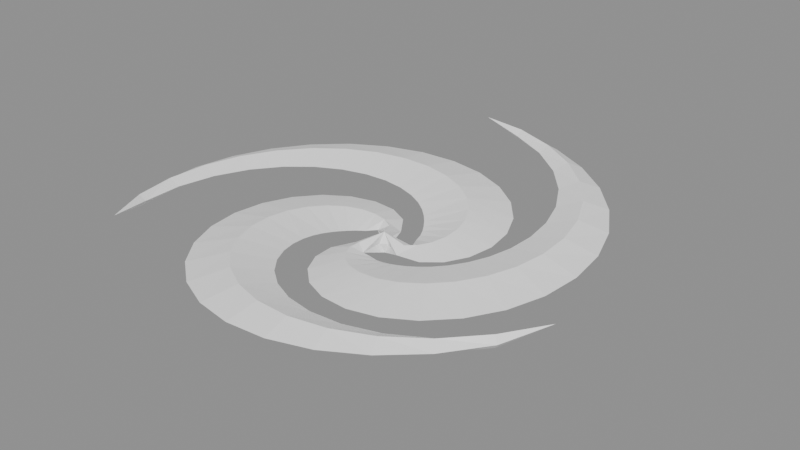 # Source: BE_PowerMesh_FxWhirlpoolDisc.blend  (saved by Blender 5.2.45; exported with 4.5.12 LTS)
import bpy
from mathutils import Matrix  # noqa: F401  (used for matrix-valued properties, if any)

bpy.ops.wm.read_factory_settings(use_empty=True)
scene = bpy.context.scene
scene.name = 'FxWhirlpoolDisc'

# ---- materials (node trees are filled in below, after node groups)
mat_be_powermesh_fxwhirlpooldisc_runtime = bpy.data.materials.new('BE_PowerMesh_FxWhirlpoolDisc_Runtime')

# ---- material node trees
mat_be_powermesh_fxwhirlpooldisc_runtime.use_nodes = True; mat_be_powermesh_fxwhirlpooldisc_runtime.node_tree.nodes.clear()
_N = mat_be_powermesh_fxwhirlpooldisc_runtime.node_tree.nodes; _L = mat_be_powermesh_fxwhirlpooldisc_runtime.node_tree.links
n0 = _N.new('ShaderNodeBsdfPrincipled'); n0.name = 'Principled BSDF'; n0.location = (-200, 100)
n0.inputs[0].default_value = (1.0, 1.0, 1.0, 1.0)
n0.inputs[2].default_value = 0.55
n0.inputs[10].default_value = 0.005
n1 = _N.new('ShaderNodeOutputMaterial'); n1.name = 'Material Output'; n1.location = (200, 100)
_L.new(n0.outputs[0], n1.inputs[0])
n1.is_active_output = True

# ---- meshes
me_be_fxwhirlpooldisc_mesh = bpy.data.meshes.new('BE_FxWhirlpoolDisc_Mesh')
me_be_fxwhirlpooldisc_mesh.from_pydata([(0.5841, -0.1582, -0.43), (0.5841, -0.5096, -0.26), (0.5841, -0.8609, -0.43), (0.5841, -0.5096, -0.6), (0.4518, 0.1951, -0.4184), (0.8998, -0.2936, -0.2312), (1.348, -0.7824, -0.4184), (0.8998, -0.2936, -0.6056), (0.3894, 0.4649, -0.3971), (1.15, 0.04565, -0.1931), (1.911, -0.3736, -0.3971), (1.15, 0.04565, -0.6011), (0.29, 0.6892, -0.3696), (1.301, 0.4878, -0.1496), (2.312, 0.2865, -0.3696), (1.301, 0.4878, -0.5895), (0.168, 0.8958, -0.337), (1.324, 1.004, -0.1023), (2.481, 1.112, -0.337), (1.324, 1.004, -0.5716), (0.01966, 1.105, -0.3), (1.2, 1.558, -0.05222), (2.38, 2.012, -0.3), (1.2, 1.558, -0.5478), (-0.1703, 1.324, -0.2591), (0.9155, 2.109, -0.0001187), (2.001, 2.893, -0.2591), (0.9155, 2.109, -0.5181), (-0.4219, 1.552, -0.2147), (0.4705, 2.613, 0.05336), (1.363, 3.674, -0.2147), (0.4705, 2.613, -0.4827), (-0.7543, 1.772, -0.1669), (-0.1261, 3.026, 0.1077), (0.5022, 4.28, -0.1669), (-0.1261, 3.026, -0.4415), (-1.181, 1.958, -0.1161), (-0.8544, 3.306, 0.1626), (-0.5273, 4.655, -0.1161), (-0.8544, 3.306, -0.3947), (-1.708, 2.075, -0.0623), (-1.685, 3.418, 0.2177), (-1.661, 4.76, -0.0623), (-1.685, 3.418, -0.3423), (-2.328, 2.087, -0.005793), (-2.578, 3.33, 0.2729), (-2.829, 4.574, -0.005793), (-2.578, 3.33, -0.2844), (-3.02, 1.953, 0.05335), (-3.49, 3.025, 0.328), (-3.959, 4.096, 0.05335), (-3.49, 3.025, -0.2213), (-3.753, 1.64, 0.115), (-4.369, 2.492, 0.383), (-4.985, 3.344, 0.115), (-4.369, 2.492, -0.153), (-4.48, 1.122, 0.1791), (-5.163, 1.735, 0.4381), (-5.845, 2.348, 0.1791), (-5.163, 1.735, -0.0799), (-5.147, 0.3875, 0.2455), (-5.819, 0.7706, 0.4933), (-6.491, 1.154, 0.2455), (-5.819, 0.7706, -0.002282), (-5.694, -0.5601, 0.3142), (-6.289, -0.3735, 0.5488), (-6.884, -0.1869, 0.3142), (-6.289, -0.3735, 0.07951), (-6.06, -1.699, 0.385), (-6.53, -1.657, 0.6049), (-7.0, -1.614, 0.385), (-6.53, -1.657, 0.1651), (-6.188, -2.989, 0.458), (-6.507, -3.028, 0.662), (-6.826, -3.068, 0.458), (-6.507, -3.028, 0.254), (-6.032, -4.373, 0.533), (-6.197, -4.43, 0.7202), (-6.361, -4.487, 0.533), (-6.197, -4.43, 0.3458), (-5.588, -5.796, 0.75), (-0.8326, -0.01961, -0.43), (-0.5368, 0.1561, -0.26), (-0.241, 0.3318, -0.43), (-0.5368, 0.1561, -0.6), (-1.064, -0.3141, -0.4184), (-0.8765, 0.3293, -0.2312), (-0.689, 0.9728, -0.4184), (-0.8765, 0.3293, -0.6056), (-1.26, -0.5046, -0.3971), (-1.287, 0.3826, -0.1931), (-1.315, 1.27, -0.3971), (-1.287, 0.3826, -0.6011), (-1.399, -0.7053, -0.3696), (-1.735, 0.2959, -0.1496), (-2.071, 1.297, -0.3696), (-1.735, 0.2959, -0.5895), (-1.512, -0.9172, -0.337), (-2.181, 0.05866, -0.1023), (-2.85, 1.035, -0.337), (-2.181, 0.05866, -0.5716), (-1.614, -1.154, -0.3), (-2.585, -0.3294, -0.05222), (-3.557, 0.495, -0.3), (-2.585, -0.3294, -0.5478), (-1.704, -1.433, -0.2591), (-2.907, -0.8579, -0.0001187), (-4.111, -0.2829, -0.2591), (-2.907, -0.8579, -0.5181), (-1.77, -1.771, -0.2147), (-3.109, -1.506, 0.05336), (-4.448, -1.242, -0.2147), (-3.109, -1.506, -0.4827), (-1.788, -2.177, -0.1669), (-3.158, -2.244, 0.1077), (-4.528, -2.312, -0.1669), (-3.158, -2.244, -0.4415), (-1.731, -2.65, -0.1161), (-3.03, -3.033, 0.1626), (-4.329, -3.416, -0.1161), (-3.03, -3.033, -0.3947), (-1.567, -3.178, -0.0623), (-2.709, -3.828, 0.2177), (-3.851, -4.478, -0.0623), (-2.709, -3.828, -0.3423), (-1.267, -3.736, -0.005793), (-2.189, -4.581, 0.2729), (-3.111, -5.426, -0.005793), (-2.189, -4.581, -0.2844), (-0.8078, -4.286, 0.05335), (-1.476, -5.24, 0.328), (-2.143, -6.194, 0.05335), (-1.476, -5.24, -0.2213), (-0.178, -4.782, 0.115), (-0.5875, -5.756, 0.383), (-0.997, -6.731, 0.115), (-0.5875, -5.756, -0.153), (0.6214, -5.171, 0.1791), (0.4465, -6.085, 0.4381), (0.2717, -7.0, 0.1791), (0.4465, -6.085, -0.0799), (1.573, -5.398, 0.2455), (1.587, -6.188, 0.4933), (1.601, -6.978, 0.2455), (1.587, -6.188, -0.002282), (2.645, -5.411, 0.3142), (2.785, -6.035, 0.5488), (2.926, -6.658, 0.3142), (2.785, -6.035, 0.07951), (3.787, -5.168, 0.385), (3.986, -5.607, 0.6049), (4.185, -6.047, 0.385), (3.986, -5.607, 0.1651), (4.937, -4.637, 0.458), (5.13, -4.901, 0.662), (5.322, -5.165, 0.458), (5.13, -4.901, 0.254), (6.024, -3.806, 0.533), (6.154, -3.924, 0.7202), (6.285, -4.042, 0.533), (6.154, -3.924, 0.3458), (7.0, -2.699, 0.75), (-0.241, -1.351, -0.43), (-0.5368, -1.175, -0.26), (-0.8326, -0.9995, -0.43), (-0.5368, -1.175, -0.6), (0.1227, -1.41, -0.4184), (-0.5128, -1.564, -0.2312), (-1.148, -1.719, -0.4184), (-0.5128, -1.564, -0.6056), (0.381, -1.489, -0.3971), (-0.3523, -1.957, -0.1931), (-1.086, -2.425, -0.3971), (-0.3523, -1.957, -0.6011), (0.6196, -1.513, -0.3696), (-0.05542, -2.312, -0.1496), (-0.7304, -3.112, -0.3696), (-0.05542, -2.312, -0.5895), (0.8545, -1.507, -0.337), (0.3674, -2.591, -0.1023), (-0.1196, -3.675, -0.337), (0.3674, -2.591, -0.5716), (1.104, -1.479, -0.3), (0.8962, -2.757, -0.05222), (0.688, -4.035, -0.3), (0.8962, -2.757, -0.5478), (1.385, -1.42, -0.2591), (1.502, -2.78, -0.0001187), (1.62, -4.139, -0.2591), (1.502, -2.78, -0.5181), (1.702, -1.31, -0.2147), (2.149, -2.635, 0.05336), (2.596, -3.961, -0.2147), (2.149, -2.635, -0.4827), (2.053, -1.124, -0.1669), (2.795, -2.31, 0.1077), (3.537, -3.497, -0.1669), (2.795, -2.31, -0.4415), (2.423, -0.8361, -0.1161), (3.395, -1.802, 0.1626), (4.367, -2.767, -0.1161), (3.395, -1.802, -0.3947), (2.786, -0.4258, -0.0623), (3.904, -1.118, 0.2177), (5.022, -1.81, -0.0623), (3.904, -1.118, -0.3423), (3.105, 0.1205, -0.005793), (4.277, -0.2782, 0.2729), (5.45, -0.677, -0.005793), (4.277, -0.2782, -0.2844), (3.339, 0.8044, 0.05335), (4.476, 0.6865, 0.328), (5.613, 0.5686, 0.05335), (4.476, 0.6865, -0.2213), (3.441, 1.613, 0.115), (4.467, 1.736, 0.383), (5.492, 1.858, 0.115), (4.467, 1.736, -0.153), (3.369, 2.52, 0.1791), (4.227, 2.821, 0.4381), (5.084, 3.123, 0.1791), (4.227, 2.821, -0.0799), (3.084, 3.481, 0.2455), (3.743, 3.889, 0.4933), (4.401, 4.296, 0.2455), (3.743, 3.889, -0.002282), (2.56, 4.443, 0.3142), (3.014, 4.879, 0.5488), (3.469, 5.316, 0.3142), (3.014, 4.879, 0.07951), (1.784, 5.338, 0.385), (2.054, 5.735, 0.6049), (2.325, 6.133, 0.385), (2.054, 5.735, 0.1651), (0.7618, 6.097, 0.458), (0.8879, 6.401, 0.662), (1.014, 6.704, 0.458), (0.8879, 6.401, 0.254), (-0.4812, 6.65, 0.533), (-0.4472, 6.825, 0.7202), (-0.4132, 7.0, 0.533), (-0.4472, 6.825, 0.3458), (-1.902, 6.966, 0.75), (-0.1632, -0.5096, -0.07), (-0.1632, -0.5096, -0.75)], [], [(0, 5, 4), (2, 5, 1), (2, 7, 6), (0, 7, 3), (4, 9, 8), (6, 9, 5), (6, 11, 10), (4, 11, 7), (8, 13, 12), (10, 13, 9), (10, 15, 14), (8, 15, 11), (12, 17, 16), (14, 17, 13), (14, 19, 18), (12, 19, 15), (16, 21, 20), (18, 21, 17), (18, 23, 22), (16, 23, 19), (20, 25, 24), (22, 25, 21), (22, 27, 26), (20, 27, 23), (24, 29, 28), (26, 29, 25), (26, 31, 30), (24, 31, 27), (29, 32, 28), (29, 34, 33), (30, 35, 34), (28, 35, 31), (33, 36, 32), (33, 38, 37), (34, 39, 38), (32, 39, 35), (37, 40, 36), (37, 42, 41), (39, 42, 38), (39, 40, 43), (41, 44, 40), (41, 46, 45), (43, 46, 42), (43, 44, 47), (45, 48, 44), (45, 50, 49), (47, 50, 46), (47, 48, 51), (49, 52, 48), (49, 54, 53), (51, 54, 50), (51, 52, 55), (53, 56, 52), (53, 58, 57), (55, 58, 54), (55, 56, 59), (57, 60, 56), (57, 62, 61), (59, 62, 58), (59, 60, 63), (61, 64, 60), (61, 66, 65), (63, 66, 62), (63, 64, 67), (65, 68, 64), (65, 70, 69), (67, 70, 66), (67, 68, 71), (69, 72, 68), (69, 74, 73), (71, 74, 70), (71, 72, 75), (73, 76, 72), (73, 78, 77), (75, 78, 74), (72, 79, 75), (76, 77, 80), (77, 78, 80), (78, 79, 80), (79, 76, 80), (81, 86, 85), (83, 86, 82), (83, 88, 87), (81, 88, 84), (85, 90, 89), (87, 90, 86), (87, 92, 91), (85, 92, 88), (89, 94, 93), (91, 94, 90), (91, 96, 95), (89, 96, 92), (93, 98, 97), (95, 98, 94), (95, 100, 99), (93, 100, 96), (97, 102, 101), (99, 102, 98), (99, 104, 103), (97, 104, 100), (101, 106, 105), (103, 106, 102), (103, 108, 107), (101, 108, 104), (105, 110, 109), (107, 110, 106), (107, 112, 111), (105, 112, 108), (110, 113, 109), (110, 115, 114), (111, 116, 115), (109, 116, 112), (114, 117, 113), (114, 119, 118), (115, 120, 119), (113, 120, 116), (118, 121, 117), (118, 123, 122), (120, 123, 119), (120, 121, 124), (122, 125, 121), (122, 127, 126), (124, 127, 123), (124, 125, 128), (126, 129, 125), (126, 131, 130), (128, 131, 127), (128, 129, 132), (130, 133, 129), (130, 135, 134), (132, 135, 131), (132, 133, 136), (134, 137, 133), (134, 139, 138), (136, 139, 135), (136, 137, 140), (138, 141, 137), (138, 143, 142), (140, 143, 139), (140, 141, 144), (142, 145, 141), (142, 147, 146), (144, 147, 143), (144, 145, 148), (146, 149, 145), (146, 151, 150), (148, 151, 147), (148, 149, 152), (150, 153, 149), (150, 155, 154), (152, 155, 151), (152, 153, 156), (154, 157, 153), (154, 159, 158), (156, 159, 155), (153, 160, 156), (157, 158, 161), (158, 159, 161), (159, 160, 161), (160, 157, 161), (162, 167, 166), (164, 167, 163), (164, 169, 168), (162, 169, 165), (166, 171, 170), (168, 171, 167), (168, 173, 172), (166, 173, 169), (170, 175, 174), (172, 175, 171), (172, 177, 176), (170, 177, 173), (174, 179, 178), (176, 179, 175), (176, 181, 180), (174, 181, 177), (178, 183, 182), (180, 183, 179), (180, 185, 184), (178, 185, 181), (182, 187, 186), (184, 187, 183), (184, 189, 188), (182, 189, 185), (186, 191, 190), (188, 191, 187), (188, 193, 192), (186, 193, 189), (191, 194, 190), (191, 196, 195), (192, 197, 196), (190, 197, 193), (195, 198, 194), (195, 200, 199), (196, 201, 200), (194, 201, 197), (199, 202, 198), (199, 204, 203), (201, 204, 200), (201, 202, 205), (203, 206, 202), (203, 208, 207), (205, 208, 204), (205, 206, 209), (207, 210, 206), (207, 212, 211), (209, 212, 208), (209, 210, 213), (211, 214, 210), (211, 216, 215), (213, 216, 212), (213, 214, 217), (215, 218, 214), (215, 220, 219), (217, 220, 216), (217, 218, 221), (219, 222, 218), (219, 224, 223), (221, 224, 220), (221, 222, 225), (223, 226, 222), (223, 228, 227), (225, 228, 224), (225, 226, 229), (227, 230, 226), (227, 232, 231), (229, 232, 228), (229, 230, 233), (231, 234, 230), (231, 236, 235), (233, 236, 232), (233, 234, 237), (235, 238, 234), (235, 240, 239), (237, 240, 236), (234, 241, 237), (238, 239, 242), (239, 240, 242), (240, 241, 242), (241, 238, 242), (243, 1, 0), (243, 2, 1), (243, 81, 2), (244, 0, 3), (244, 3, 2), (244, 2, 81), (243, 82, 81), (243, 83, 82), (243, 162, 83), (244, 81, 84), (244, 84, 83), (244, 83, 162), (243, 163, 162), (243, 164, 163), (243, 0, 164), (244, 162, 165), (244, 165, 164), (244, 164, 0), (0, 1, 5), (2, 6, 5), (2, 3, 7), (0, 4, 7), (4, 5, 9), (6, 10, 9), (6, 7, 11), (4, 8, 11), (8, 9, 13), (10, 14, 13), (10, 11, 15), (8, 12, 15), (12, 13, 17), (14, 18, 17), (14, 15, 19), (12, 16, 19), (16, 17, 21), (18, 22, 21), (18, 19, 23), (16, 20, 23), (20, 21, 25), (22, 26, 25), (22, 23, 27), (20, 24, 27), (24, 25, 29), (26, 30, 29), (26, 27, 31), (24, 28, 31), (29, 33, 32), (29, 30, 34), (30, 31, 35), (28, 32, 35), (33, 37, 36), (33, 34, 38), (34, 35, 39), (32, 36, 39), (37, 41, 40), (37, 38, 42), (39, 43, 42), (39, 36, 40), (41, 45, 44), (41, 42, 46), (43, 47, 46), (43, 40, 44), (45, 49, 48), (45, 46, 50), (47, 51, 50), (47, 44, 48), (49, 53, 52), (49, 50, 54), (51, 55, 54), (51, 48, 52), (53, 57, 56), (53, 54, 58), (55, 59, 58), (55, 52, 56), (57, 61, 60), (57, 58, 62), (59, 63, 62), (59, 56, 60), (61, 65, 64), (61, 62, 66), (63, 67, 66), (63, 60, 64), (65, 69, 68), (65, 66, 70), (67, 71, 70), (67, 64, 68), (69, 73, 72), (69, 70, 74), (71, 75, 74), (71, 68, 72), (73, 77, 76), (73, 74, 78), (75, 79, 78), (72, 76, 79), (81, 82, 86), (83, 87, 86), (83, 84, 88), (81, 85, 88), (85, 86, 90), (87, 91, 90), (87, 88, 92), (85, 89, 92), (89, 90, 94), (91, 95, 94), (91, 92, 96), (89, 93, 96), (93, 94, 98), (95, 99, 98), (95, 96, 100), (93, 97, 100), (97, 98, 102), (99, 103, 102), (99, 100, 104), (97, 101, 104), (101, 102, 106), (103, 107, 106), (103, 104, 108), (101, 105, 108), (105, 106, 110), (107, 111, 110), (107, 108, 112), (105, 109, 112), (110, 114, 113), (110, 111, 115), (111, 112, 116), (109, 113, 116), (114, 118, 117), (114, 115, 119), (115, 116, 120), (113, 117, 120), (118, 122, 121), (118, 119, 123), (120, 124, 123), (120, 117, 121), (122, 126, 125), (122, 123, 127), (124, 128, 127), (124, 121, 125), (126, 130, 129), (126, 127, 131), (128, 132, 131), (128, 125, 129), (130, 134, 133), (130, 131, 135), (132, 136, 135), (132, 129, 133), (134, 138, 137), (134, 135, 139), (136, 140, 139), (136, 133, 137), (138, 142, 141), (138, 139, 143), (140, 144, 143), (140, 137, 141), (142, 146, 145), (142, 143, 147), (144, 148, 147), (144, 141, 145), (146, 150, 149), (146, 147, 151), (148, 152, 151), (148, 145, 149), (150, 154, 153), (150, 151, 155), (152, 156, 155), (152, 149, 153), (154, 158, 157), (154, 155, 159), (156, 160, 159), (153, 157, 160), (162, 163, 167), (164, 168, 167), (164, 165, 169), (162, 166, 169), (166, 167, 171), (168, 172, 171), (168, 169, 173), (166, 170, 173), (170, 171, 175), (172, 176, 175), (172, 173, 177), (170, 174, 177), (174, 175, 179), (176, 180, 179), (176, 177, 181), (174, 178, 181), (178, 179, 183), (180, 184, 183), (180, 181, 185), (178, 182, 185), (182, 183, 187), (184, 188, 187), (184, 185, 189), (182, 186, 189), (186, 187, 191), (188, 192, 191), (188, 189, 193), (186, 190, 193), (191, 195, 194), (191, 192, 196), (192, 193, 197), (190, 194, 197), (195, 199, 198), (195, 196, 200), (196, 197, 201), (194, 198, 201), (199, 203, 202), (199, 200, 204), (201, 205, 204), (201, 198, 202), (203, 207, 206), (203, 204, 208), (205, 209, 208), (205, 202, 206), (207, 211, 210), (207, 208, 212), (209, 213, 212), (209, 206, 210), (211, 215, 214), (211, 212, 216), (213, 217, 216), (213, 210, 214), (215, 219, 218), (215, 216, 220), (217, 221, 220), (217, 214, 218), (219, 223, 222), (219, 220, 224), (221, 225, 224), (221, 218, 222), (223, 227, 226), (223, 224, 228), (225, 229, 228), (225, 222, 226), (227, 231, 230), (227, 228, 232), (229, 233, 232), (229, 226, 230), (231, 235, 234), (231, 232, 236), (233, 237, 236), (233, 230, 234), (235, 239, 238), (235, 236, 240), (237, 241, 240), (234, 238, 241)])
me_be_fxwhirlpooldisc_mesh.materials.append(mat_be_powermesh_fxwhirlpooldisc_runtime)
me_be_fxwhirlpooldisc_mesh.update()

# ---- objects
ob_be_powermesh_fxwhirlpooldisc = bpy.data.objects.new('BE_PowerMesh_FxWhirlpoolDisc', me_be_fxwhirlpooldisc_mesh)

# ---- transforms, parenting, visibility, modifiers, constraints
ob_be_powermesh_fxwhirlpooldisc.location = (0.0, 0.0, 0.0)

# ---- collection membership
scene.collection.objects.link(ob_be_powermesh_fxwhirlpooldisc)

# ---- scene / render settings (as saved in the file)
scene.frame_start = 1; scene.frame_end = 250; scene.frame_set(1)
scene.render.engine = 'BLENDER_EEVEE_NEXT'
scene.render.image_settings.exr_codec = 'NONE'
scene.render.use_bake_clear = False
scene.render.bake_margin = 0
scene.render.bake_bias = 0.0
scene.render.bake_samples = 0
scene.render.simplify_subdivision_render = 0
scene.render.simplify_child_particles_render = 0.0
scene.render.compositor_device = 'GPU'
scene.eevee.use_volume_custom_range = False
scene.eevee.gtao_distance = 0.0
scene.eevee.use_fast_gi = False
scene.eevee.fast_gi_thickness_near = 0.1
scene.eevee.fast_gi_thickness_far = 0.0
scene.eevee.ray_tracing_options.screen_trace_thickness = 0.1
bpy.context.view_layer.update()

# ---- added for rendering (the .blend has no active camera and no usable light): camera, sun + grey world if the file has none
cam_auto = bpy.data.cameras.new('AutoCamera')
cam_auto.lens = 50.0
cam_auto.sensor_width = 36.0
cam_auto.clip_end = 1000.0
ob_auto_camera = bpy.data.objects.new('AutoCamera', cam_auto)
scene.collection.objects.link(ob_auto_camera)
ob_auto_camera.location = (18.371, -22.0452, 14.6968)
ob_auto_camera.rotation_euler = (1.09748, -7.21219e-08, 0.694738)
scene.camera = ob_auto_camera
light_auto_sun = bpy.data.lights.new('AutoSun', 'SUN')
light_auto_sun.energy = 3.0
light_auto_sun.angle = 0.0523599
ob_auto_sun = bpy.data.objects.new('AutoSun', light_auto_sun)
scene.collection.objects.link(ob_auto_sun)
ob_auto_sun.rotation_euler = (0.872665, 0.174533, 0.523599)
if scene.world is None:
    world_auto = bpy.data.worlds.new('AutoWorld')
    world_auto.color = (0.3, 0.3, 0.3)
    scene.world = world_auto
bpy.context.view_layer.update()
